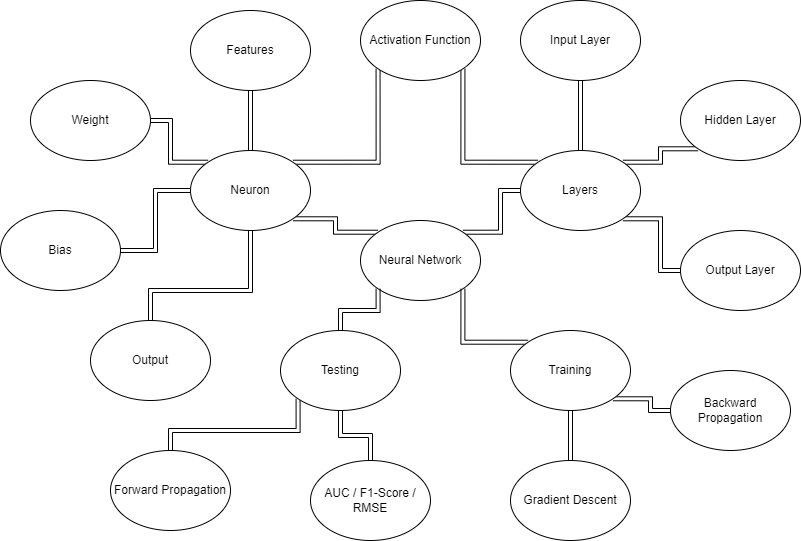

The diagram above was exported from draw.io. Its source (the exported page's mxGraphModel, read from the mxfile embedded in the PNG):
<mxGraphModel dx="1707" dy="1615" grid="1" gridSize="10" guides="1" tooltips="1" connect="1" arrows="1" fold="1" page="1" pageScale="1" pageWidth="827" pageHeight="1169" math="0" shadow="0">
  <root>
    <mxCell id="0" />
    <mxCell id="1" parent="0" />
    <mxCell id="8TNBSyeNsFOXJ3v84uZK-12" style="edgeStyle=orthogonalEdgeStyle;shape=link;rounded=0;orthogonalLoop=1;jettySize=auto;html=1;exitX=0;exitY=0;exitDx=0;exitDy=0;entryX=1;entryY=1;entryDx=0;entryDy=0;" edge="1" parent="1" source="8TNBSyeNsFOXJ3v84uZK-1" target="8TNBSyeNsFOXJ3v84uZK-2">
      <mxGeometry relative="1" as="geometry" />
    </mxCell>
    <mxCell id="8TNBSyeNsFOXJ3v84uZK-20" style="edgeStyle=orthogonalEdgeStyle;shape=link;rounded=0;orthogonalLoop=1;jettySize=auto;html=1;exitX=1;exitY=0;exitDx=0;exitDy=0;entryX=0;entryY=0.5;entryDx=0;entryDy=0;" edge="1" parent="1" source="8TNBSyeNsFOXJ3v84uZK-1" target="8TNBSyeNsFOXJ3v84uZK-13">
      <mxGeometry relative="1" as="geometry" />
    </mxCell>
    <mxCell id="8TNBSyeNsFOXJ3v84uZK-1" value="Neural Network" style="ellipse;whiteSpace=wrap;html=1;" vertex="1" parent="1">
      <mxGeometry x="320" y="150" width="120" height="80" as="geometry" />
    </mxCell>
    <mxCell id="8TNBSyeNsFOXJ3v84uZK-7" style="edgeStyle=orthogonalEdgeStyle;shape=link;rounded=0;orthogonalLoop=1;jettySize=auto;html=1;exitX=0.5;exitY=0;exitDx=0;exitDy=0;entryX=0.5;entryY=1;entryDx=0;entryDy=0;" edge="1" parent="1" source="8TNBSyeNsFOXJ3v84uZK-2" target="8TNBSyeNsFOXJ3v84uZK-5">
      <mxGeometry relative="1" as="geometry" />
    </mxCell>
    <mxCell id="8TNBSyeNsFOXJ3v84uZK-8" style="edgeStyle=orthogonalEdgeStyle;shape=link;rounded=0;orthogonalLoop=1;jettySize=auto;html=1;exitX=0;exitY=0;exitDx=0;exitDy=0;entryX=1;entryY=0.5;entryDx=0;entryDy=0;" edge="1" parent="1" source="8TNBSyeNsFOXJ3v84uZK-2" target="8TNBSyeNsFOXJ3v84uZK-3">
      <mxGeometry relative="1" as="geometry" />
    </mxCell>
    <mxCell id="8TNBSyeNsFOXJ3v84uZK-9" style="edgeStyle=orthogonalEdgeStyle;shape=link;rounded=0;orthogonalLoop=1;jettySize=auto;html=1;exitX=0;exitY=0.5;exitDx=0;exitDy=0;entryX=1;entryY=0.5;entryDx=0;entryDy=0;" edge="1" parent="1" source="8TNBSyeNsFOXJ3v84uZK-2" target="8TNBSyeNsFOXJ3v84uZK-4">
      <mxGeometry relative="1" as="geometry" />
    </mxCell>
    <mxCell id="8TNBSyeNsFOXJ3v84uZK-22" style="edgeStyle=orthogonalEdgeStyle;shape=link;rounded=0;orthogonalLoop=1;jettySize=auto;html=1;exitX=0.5;exitY=1;exitDx=0;exitDy=0;entryX=0.5;entryY=0;entryDx=0;entryDy=0;" edge="1" parent="1" source="8TNBSyeNsFOXJ3v84uZK-2" target="8TNBSyeNsFOXJ3v84uZK-10">
      <mxGeometry relative="1" as="geometry">
        <Array as="points">
          <mxPoint x="210" y="220" />
          <mxPoint x="110" y="220" />
        </Array>
      </mxGeometry>
    </mxCell>
    <mxCell id="8TNBSyeNsFOXJ3v84uZK-23" style="edgeStyle=orthogonalEdgeStyle;shape=link;rounded=0;orthogonalLoop=1;jettySize=auto;html=1;exitX=1;exitY=0;exitDx=0;exitDy=0;entryX=0;entryY=1;entryDx=0;entryDy=0;" edge="1" parent="1" source="8TNBSyeNsFOXJ3v84uZK-2" target="8TNBSyeNsFOXJ3v84uZK-21">
      <mxGeometry relative="1" as="geometry" />
    </mxCell>
    <mxCell id="8TNBSyeNsFOXJ3v84uZK-2" value="Neuron" style="ellipse;whiteSpace=wrap;html=1;" vertex="1" parent="1">
      <mxGeometry x="150" y="80" width="120" height="80" as="geometry" />
    </mxCell>
    <mxCell id="8TNBSyeNsFOXJ3v84uZK-3" value="Weight" style="ellipse;whiteSpace=wrap;html=1;" vertex="1" parent="1">
      <mxGeometry x="-10" y="10" width="120" height="80" as="geometry" />
    </mxCell>
    <mxCell id="8TNBSyeNsFOXJ3v84uZK-4" value="Bias" style="ellipse;whiteSpace=wrap;html=1;" vertex="1" parent="1">
      <mxGeometry x="-40" y="140" width="120" height="80" as="geometry" />
    </mxCell>
    <mxCell id="8TNBSyeNsFOXJ3v84uZK-5" value="Features" style="ellipse;whiteSpace=wrap;html=1;" vertex="1" parent="1">
      <mxGeometry x="150" y="-60" width="120" height="80" as="geometry" />
    </mxCell>
    <mxCell id="8TNBSyeNsFOXJ3v84uZK-10" value="Output" style="ellipse;whiteSpace=wrap;html=1;" vertex="1" parent="1">
      <mxGeometry x="50" y="250" width="120" height="80" as="geometry" />
    </mxCell>
    <mxCell id="8TNBSyeNsFOXJ3v84uZK-17" style="edgeStyle=orthogonalEdgeStyle;shape=link;rounded=0;orthogonalLoop=1;jettySize=auto;html=1;exitX=0.5;exitY=0;exitDx=0;exitDy=0;entryX=0.5;entryY=1;entryDx=0;entryDy=0;" edge="1" parent="1" source="8TNBSyeNsFOXJ3v84uZK-13" target="8TNBSyeNsFOXJ3v84uZK-16">
      <mxGeometry relative="1" as="geometry" />
    </mxCell>
    <mxCell id="8TNBSyeNsFOXJ3v84uZK-18" style="edgeStyle=orthogonalEdgeStyle;shape=link;rounded=0;orthogonalLoop=1;jettySize=auto;html=1;exitX=1;exitY=0;exitDx=0;exitDy=0;entryX=0;entryY=1;entryDx=0;entryDy=0;" edge="1" parent="1" source="8TNBSyeNsFOXJ3v84uZK-13" target="8TNBSyeNsFOXJ3v84uZK-15">
      <mxGeometry relative="1" as="geometry" />
    </mxCell>
    <mxCell id="8TNBSyeNsFOXJ3v84uZK-19" style="edgeStyle=orthogonalEdgeStyle;shape=link;rounded=0;orthogonalLoop=1;jettySize=auto;html=1;exitX=1;exitY=1;exitDx=0;exitDy=0;entryX=0;entryY=0.5;entryDx=0;entryDy=0;" edge="1" parent="1" source="8TNBSyeNsFOXJ3v84uZK-13" target="8TNBSyeNsFOXJ3v84uZK-14">
      <mxGeometry relative="1" as="geometry" />
    </mxCell>
    <mxCell id="8TNBSyeNsFOXJ3v84uZK-24" style="edgeStyle=orthogonalEdgeStyle;shape=link;rounded=0;orthogonalLoop=1;jettySize=auto;html=1;exitX=0;exitY=0;exitDx=0;exitDy=0;entryX=1;entryY=1;entryDx=0;entryDy=0;" edge="1" parent="1" source="8TNBSyeNsFOXJ3v84uZK-13" target="8TNBSyeNsFOXJ3v84uZK-21">
      <mxGeometry relative="1" as="geometry" />
    </mxCell>
    <mxCell id="8TNBSyeNsFOXJ3v84uZK-13" value="Layers" style="ellipse;whiteSpace=wrap;html=1;" vertex="1" parent="1">
      <mxGeometry x="480" y="80" width="120" height="80" as="geometry" />
    </mxCell>
    <mxCell id="8TNBSyeNsFOXJ3v84uZK-14" value="Output Layer" style="ellipse;whiteSpace=wrap;html=1;" vertex="1" parent="1">
      <mxGeometry x="640" y="160" width="120" height="80" as="geometry" />
    </mxCell>
    <mxCell id="8TNBSyeNsFOXJ3v84uZK-15" value="Hidden Layer" style="ellipse;whiteSpace=wrap;html=1;" vertex="1" parent="1">
      <mxGeometry x="640" y="10" width="120" height="80" as="geometry" />
    </mxCell>
    <mxCell id="8TNBSyeNsFOXJ3v84uZK-16" value="Input Layer" style="ellipse;whiteSpace=wrap;html=1;" vertex="1" parent="1">
      <mxGeometry x="480" y="-70" width="120" height="80" as="geometry" />
    </mxCell>
    <mxCell id="8TNBSyeNsFOXJ3v84uZK-21" value="Activation Function" style="ellipse;whiteSpace=wrap;html=1;" vertex="1" parent="1">
      <mxGeometry x="320" y="-70" width="120" height="80" as="geometry" />
    </mxCell>
    <mxCell id="8TNBSyeNsFOXJ3v84uZK-31" style="edgeStyle=orthogonalEdgeStyle;shape=link;rounded=0;orthogonalLoop=1;jettySize=auto;html=1;exitX=0.5;exitY=1;exitDx=0;exitDy=0;entryX=0.5;entryY=0;entryDx=0;entryDy=0;" edge="1" parent="1" source="8TNBSyeNsFOXJ3v84uZK-25" target="8TNBSyeNsFOXJ3v84uZK-27">
      <mxGeometry relative="1" as="geometry" />
    </mxCell>
    <mxCell id="8TNBSyeNsFOXJ3v84uZK-32" style="edgeStyle=orthogonalEdgeStyle;shape=link;rounded=0;orthogonalLoop=1;jettySize=auto;html=1;exitX=1;exitY=1;exitDx=0;exitDy=0;entryX=0;entryY=0.5;entryDx=0;entryDy=0;" edge="1" parent="1" source="8TNBSyeNsFOXJ3v84uZK-25" target="8TNBSyeNsFOXJ3v84uZK-28">
      <mxGeometry relative="1" as="geometry" />
    </mxCell>
    <mxCell id="8TNBSyeNsFOXJ3v84uZK-33" style="edgeStyle=orthogonalEdgeStyle;shape=link;rounded=0;orthogonalLoop=1;jettySize=auto;html=1;exitX=0;exitY=0;exitDx=0;exitDy=0;entryX=1;entryY=1;entryDx=0;entryDy=0;" edge="1" parent="1" source="8TNBSyeNsFOXJ3v84uZK-25" target="8TNBSyeNsFOXJ3v84uZK-1">
      <mxGeometry relative="1" as="geometry" />
    </mxCell>
    <mxCell id="8TNBSyeNsFOXJ3v84uZK-25" value="Training" style="ellipse;whiteSpace=wrap;html=1;" vertex="1" parent="1">
      <mxGeometry x="470" y="260" width="120" height="80" as="geometry" />
    </mxCell>
    <mxCell id="8TNBSyeNsFOXJ3v84uZK-34" style="edgeStyle=orthogonalEdgeStyle;shape=link;rounded=0;orthogonalLoop=1;jettySize=auto;html=1;exitX=0.5;exitY=0;exitDx=0;exitDy=0;entryX=0;entryY=1;entryDx=0;entryDy=0;" edge="1" parent="1" source="8TNBSyeNsFOXJ3v84uZK-26" target="8TNBSyeNsFOXJ3v84uZK-1">
      <mxGeometry relative="1" as="geometry" />
    </mxCell>
    <mxCell id="8TNBSyeNsFOXJ3v84uZK-35" style="edgeStyle=orthogonalEdgeStyle;shape=link;rounded=0;orthogonalLoop=1;jettySize=auto;html=1;exitX=0;exitY=1;exitDx=0;exitDy=0;entryX=0.5;entryY=0;entryDx=0;entryDy=0;" edge="1" parent="1" source="8TNBSyeNsFOXJ3v84uZK-26" target="8TNBSyeNsFOXJ3v84uZK-29">
      <mxGeometry relative="1" as="geometry">
        <Array as="points">
          <mxPoint x="258" y="360" />
          <mxPoint x="130" y="360" />
        </Array>
      </mxGeometry>
    </mxCell>
    <mxCell id="8TNBSyeNsFOXJ3v84uZK-36" style="edgeStyle=orthogonalEdgeStyle;shape=link;rounded=0;orthogonalLoop=1;jettySize=auto;html=1;exitX=0.5;exitY=1;exitDx=0;exitDy=0;entryX=0.5;entryY=0;entryDx=0;entryDy=0;" edge="1" parent="1" source="8TNBSyeNsFOXJ3v84uZK-26" target="8TNBSyeNsFOXJ3v84uZK-30">
      <mxGeometry relative="1" as="geometry" />
    </mxCell>
    <mxCell id="8TNBSyeNsFOXJ3v84uZK-26" value="Testing" style="ellipse;whiteSpace=wrap;html=1;" vertex="1" parent="1">
      <mxGeometry x="240" y="260" width="120" height="80" as="geometry" />
    </mxCell>
    <mxCell id="8TNBSyeNsFOXJ3v84uZK-27" value="Gradient Descent" style="ellipse;whiteSpace=wrap;html=1;" vertex="1" parent="1">
      <mxGeometry x="470" y="390" width="120" height="80" as="geometry" />
    </mxCell>
    <mxCell id="8TNBSyeNsFOXJ3v84uZK-28" value="Backward Propagation" style="ellipse;whiteSpace=wrap;html=1;" vertex="1" parent="1">
      <mxGeometry x="630" y="300" width="120" height="80" as="geometry" />
    </mxCell>
    <mxCell id="8TNBSyeNsFOXJ3v84uZK-29" value="Forward Propagation" style="ellipse;whiteSpace=wrap;html=1;" vertex="1" parent="1">
      <mxGeometry x="70" y="380" width="120" height="80" as="geometry" />
    </mxCell>
    <mxCell id="8TNBSyeNsFOXJ3v84uZK-30" value="AUC / F1-Score / RMSE" style="ellipse;whiteSpace=wrap;html=1;" vertex="1" parent="1">
      <mxGeometry x="270" y="390" width="120" height="80" as="geometry" />
    </mxCell>
  </root>
</mxGraphModel>